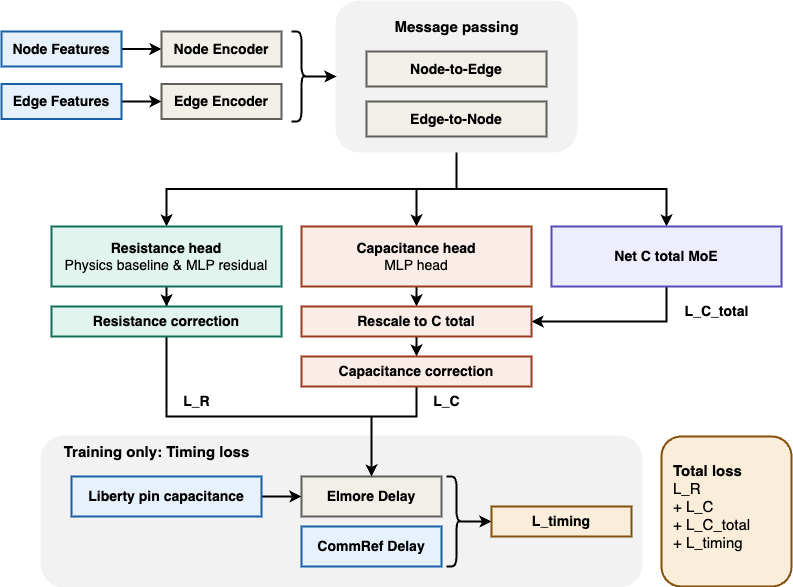

The diagram above was exported from draw.io. Its source (the exported page's mxGraphModel, read from the mxfile embedded in the PNG):
<mxGraphModel dx="1352" dy="630" grid="1" gridSize="10" guides="1" tooltips="1" connect="1" arrows="1" fold="1" page="1" pageScale="1" pageWidth="850" pageHeight="1100" math="0" shadow="0">
  <root>
    <mxCell id="0" />
    <mxCell id="1" parent="0" />
    <mxCell id="2" style="edgeStyle=orthogonalEdgeStyle;rounded=0;orthogonalLoop=1;jettySize=auto;html=1;exitX=0.5;exitY=1;exitDx=0;exitDy=0;strokeWidth=2;" edge="1" source="5" target="21" parent="1">
      <mxGeometry relative="1" as="geometry" />
    </mxCell>
    <mxCell id="3" style="edgeStyle=orthogonalEdgeStyle;rounded=0;orthogonalLoop=1;jettySize=auto;html=1;exitX=0.5;exitY=1;exitDx=0;exitDy=0;entryX=0.5;entryY=0;entryDx=0;entryDy=0;strokeWidth=2;" edge="1" source="5" target="19" parent="1">
      <mxGeometry relative="1" as="geometry" />
    </mxCell>
    <mxCell id="4" style="edgeStyle=orthogonalEdgeStyle;rounded=0;orthogonalLoop=1;jettySize=auto;html=1;exitX=0.5;exitY=1;exitDx=0;exitDy=0;strokeWidth=2;" edge="1" source="5" target="23" parent="1">
      <mxGeometry relative="1" as="geometry" />
    </mxCell>
    <mxCell id="5" value="" style="rounded=1;whiteSpace=wrap;html=1;strokeWidth=2;fillColor=#F2F2F2;strokeColor=#F2F2F2;" vertex="1" parent="1">
      <mxGeometry x="2465" y="370" width="240" height="150" as="geometry" />
    </mxCell>
    <mxCell id="6" style="edgeStyle=none;rounded=0;orthogonalLoop=1;jettySize=auto;html=1;entryX=0;entryY=0.5;entryDx=0;entryDy=0;strokeWidth=2;fontSize=14;endArrow=classic;endFill=1;" edge="1" source="7" target="10" parent="1">
      <mxGeometry relative="1" as="geometry" />
    </mxCell>
    <mxCell id="7" value="&lt;b&gt;&lt;font style=&quot;font-size: 14px;&quot;&gt;Node Features&lt;/font&gt;&lt;/b&gt;" style="rounded=0;whiteSpace=wrap;html=1;strokeWidth=2;fillColor=#E6F1FB;strokeColor=#185FA5;" vertex="1" parent="1">
      <mxGeometry x="2130" y="400" width="120" height="35" as="geometry" />
    </mxCell>
    <mxCell id="8" style="edgeStyle=none;rounded=0;orthogonalLoop=1;jettySize=auto;html=1;exitX=1;exitY=0.5;exitDx=0;exitDy=0;entryX=0;entryY=0.5;entryDx=0;entryDy=0;strokeWidth=2;fontSize=14;endArrow=classic;endFill=1;" edge="1" source="9" target="11" parent="1">
      <mxGeometry relative="1" as="geometry" />
    </mxCell>
    <mxCell id="9" value="&lt;b&gt;&lt;font style=&quot;font-size: 14px;&quot;&gt;Edge Features&lt;/font&gt;&lt;/b&gt;" style="rounded=0;whiteSpace=wrap;html=1;strokeWidth=2;fillColor=#E6F1FB;strokeColor=#185FA5;" vertex="1" parent="1">
      <mxGeometry x="2130" y="452.5" width="120" height="35" as="geometry" />
    </mxCell>
    <mxCell id="10" value="&lt;b&gt;Node Encoder&lt;/b&gt;" style="rounded=0;whiteSpace=wrap;html=1;strokeWidth=2;fontSize=14;fillColor=#F1EFE8;strokeColor=#5F5E5A;" vertex="1" parent="1">
      <mxGeometry x="2290" y="400" width="120" height="35" as="geometry" />
    </mxCell>
    <mxCell id="11" value="&lt;b&gt;Edge Encoder&lt;/b&gt;" style="rounded=0;whiteSpace=wrap;html=1;strokeWidth=2;fontSize=14;fillColor=#F1EFE8;strokeColor=#5F5E5A;" vertex="1" parent="1">
      <mxGeometry x="2290" y="452.5" width="120" height="35" as="geometry" />
    </mxCell>
    <mxCell id="12" value="&lt;b style=&quot;border-color: var(--border-color);&quot;&gt;Node-to-Edge&lt;/b&gt;" style="rounded=0;whiteSpace=wrap;html=1;strokeWidth=2;fontSize=14;fillColor=#F1EFE8;strokeColor=#5F5E5A;" vertex="1" parent="1">
      <mxGeometry x="2495" y="420" width="180" height="35" as="geometry" />
    </mxCell>
    <mxCell id="13" value="&lt;b style=&quot;border-color: var(--border-color);&quot;&gt;Edge-to-Node&lt;/b&gt;" style="rounded=0;whiteSpace=wrap;html=1;strokeWidth=2;fontSize=14;fillColor=#F1EFE8;strokeColor=#5F5E5A;" vertex="1" parent="1">
      <mxGeometry x="2495" y="470" width="180" height="35" as="geometry" />
    </mxCell>
    <mxCell id="14" value="&lt;b&gt;&lt;font style=&quot;font-size: 15px;&quot;&gt;Message passing&lt;/font&gt;&lt;/b&gt;" style="text;html=1;align=center;verticalAlign=middle;resizable=0;points=[];autosize=1;strokeColor=none;fillColor=none;" vertex="1" parent="1">
      <mxGeometry x="2510" y="380" width="150" height="30" as="geometry" />
    </mxCell>
    <mxCell id="15" style="edgeStyle=none;rounded=0;orthogonalLoop=1;jettySize=auto;html=1;exitX=0.1;exitY=0.5;exitDx=0;exitDy=0;exitPerimeter=0;strokeWidth=2;fontSize=14;endArrow=classic;endFill=1;entryX=0;entryY=0.5;entryDx=0;entryDy=0;" edge="1" source="16" target="5" parent="1">
      <mxGeometry relative="1" as="geometry">
        <mxPoint x="2470" y="445" as="targetPoint" />
      </mxGeometry>
    </mxCell>
    <mxCell id="16" value="" style="shape=curlyBracket;whiteSpace=wrap;html=1;rounded=1;flipH=1;labelPosition=right;verticalLabelPosition=middle;align=left;verticalAlign=middle;strokeColor=#000000;strokeWidth=2;fontSize=14;fillColor=#000000;" vertex="1" parent="1">
      <mxGeometry x="2420" y="400" width="20" height="90" as="geometry" />
    </mxCell>
    <mxCell id="17" value="" style="rounded=1;whiteSpace=wrap;html=1;strokeWidth=2;fillColor=#F2F2F2;strokeColor=#F2F2F2;" vertex="1" parent="1">
      <mxGeometry x="2170" y="805" width="600" height="150" as="geometry" />
    </mxCell>
    <mxCell id="18" style="edgeStyle=orthogonalEdgeStyle;rounded=0;orthogonalLoop=1;jettySize=auto;html=1;exitX=0.5;exitY=1;exitDx=0;exitDy=0;strokeWidth=2;" edge="1" source="19" target="38" parent="1">
      <mxGeometry relative="1" as="geometry" />
    </mxCell>
    <mxCell id="19" value="&lt;b&gt;Resistance head&lt;/b&gt;&lt;br&gt;Physics baseline &amp;amp; MLP residual" style="rounded=0;whiteSpace=wrap;html=1;strokeWidth=2;fontSize=14;fillColor=#E1F5EE;strokeColor=#0F6E56;" vertex="1" parent="1">
      <mxGeometry x="2180" y="595" width="230" height="60" as="geometry" />
    </mxCell>
    <mxCell id="20" style="edgeStyle=orthogonalEdgeStyle;rounded=0;orthogonalLoop=1;jettySize=auto;html=1;exitX=0.5;exitY=1;exitDx=0;exitDy=0;entryX=0.5;entryY=0;entryDx=0;entryDy=0;strokeWidth=2;" edge="1" source="21" target="40" parent="1">
      <mxGeometry relative="1" as="geometry" />
    </mxCell>
    <mxCell id="21" value="&lt;b&gt;Capacitance head&lt;/b&gt;&lt;br&gt;MLP head" style="rounded=0;whiteSpace=wrap;html=1;strokeWidth=2;fontSize=14;fillColor=#FAECE7;strokeColor=#993C1D;" vertex="1" parent="1">
      <mxGeometry x="2430" y="595" width="230" height="60" as="geometry" />
    </mxCell>
    <mxCell id="22" style="edgeStyle=orthogonalEdgeStyle;rounded=0;orthogonalLoop=1;jettySize=auto;html=1;exitX=0.5;exitY=1;exitDx=0;exitDy=0;entryX=1;entryY=0.5;entryDx=0;entryDy=0;strokeWidth=2;" edge="1" source="23" target="40" parent="1">
      <mxGeometry relative="1" as="geometry" />
    </mxCell>
    <mxCell id="23" value="&lt;b&gt;Net C total MoE&lt;/b&gt;" style="rounded=0;whiteSpace=wrap;html=1;strokeWidth=2;fontSize=14;fillColor=#EEEDFE;strokeColor=#534AB7;" vertex="1" parent="1">
      <mxGeometry x="2680" y="595" width="230" height="60" as="geometry" />
    </mxCell>
    <mxCell id="24" style="edgeStyle=none;rounded=0;orthogonalLoop=1;jettySize=auto;html=1;exitX=1;exitY=0.5;exitDx=0;exitDy=0;entryX=0;entryY=0.5;entryDx=0;entryDy=0;strokeWidth=2;fontSize=14;endArrow=classic;endFill=1;" edge="1" source="25" target="26" parent="1">
      <mxGeometry relative="1" as="geometry" />
    </mxCell>
    <mxCell id="25" value="&lt;b&gt;Liberty pin capacitance&lt;/b&gt;" style="rounded=0;whiteSpace=wrap;html=1;strokeWidth=2;fontSize=14;fillColor=#E6F1FB;strokeColor=#185FA5;" vertex="1" parent="1">
      <mxGeometry x="2200" y="845" width="190" height="40" as="geometry" />
    </mxCell>
    <mxCell id="26" value="&lt;b&gt;Elmore Delay&lt;/b&gt;" style="rounded=0;whiteSpace=wrap;html=1;strokeWidth=2;fontSize=14;fillColor=#F1EFE8;strokeColor=#5F5E5A;" vertex="1" parent="1">
      <mxGeometry x="2430" y="845" width="140" height="40" as="geometry" />
    </mxCell>
    <mxCell id="27" value="&lt;b&gt;CommRef Delay&lt;/b&gt;" style="rounded=0;whiteSpace=wrap;html=1;strokeWidth=2;fontSize=14;fillColor=#E6F1FB;strokeColor=#185FA5;" vertex="1" parent="1">
      <mxGeometry x="2430" y="895" width="140" height="40" as="geometry" />
    </mxCell>
    <mxCell id="28" style="edgeStyle=orthogonalEdgeStyle;rounded=0;orthogonalLoop=1;jettySize=auto;html=1;exitX=0.1;exitY=0.5;exitDx=0;exitDy=0;exitPerimeter=0;entryX=0;entryY=0.5;entryDx=0;entryDy=0;strokeWidth=2;fontSize=14;endArrow=classic;endFill=1;" edge="1" source="29" target="30" parent="1">
      <mxGeometry relative="1" as="geometry" />
    </mxCell>
    <mxCell id="29" value="" style="shape=curlyBracket;whiteSpace=wrap;html=1;rounded=1;flipH=1;labelPosition=right;verticalLabelPosition=middle;align=left;verticalAlign=middle;strokeColor=#000000;strokeWidth=2;fontSize=14;fillColor=#000000;" vertex="1" parent="1">
      <mxGeometry x="2575" y="845" width="20" height="90" as="geometry" />
    </mxCell>
    <mxCell id="30" value="&lt;b&gt;L_timing&lt;/b&gt;" style="rounded=0;whiteSpace=wrap;html=1;strokeWidth=2;fontSize=14;fillColor=#FAEEDA;strokeColor=#854F0B;" vertex="1" parent="1">
      <mxGeometry x="2620" y="875" width="140" height="30" as="geometry" />
    </mxCell>
    <mxCell id="31" value="&lt;b&gt;&lt;font style=&quot;font-size: 15px;&quot;&gt;Training only: Timing loss&lt;/font&gt;&lt;/b&gt;" style="text;html=1;align=center;verticalAlign=middle;resizable=0;points=[];autosize=1;strokeColor=none;fillColor=none;" vertex="1" parent="1">
      <mxGeometry x="2180" y="805" width="210" height="30" as="geometry" />
    </mxCell>
    <mxCell id="32" value="" style="rounded=1;whiteSpace=wrap;html=1;strokeColor=#854F0B;strokeWidth=2;fontSize=14;fillColor=#FAEEDA;" vertex="1" parent="1">
      <mxGeometry x="2790" y="805" width="130" height="150" as="geometry" />
    </mxCell>
    <mxCell id="33" value="&lt;span style=&quot;border-color: var(--border-color);&quot;&gt;&lt;font style=&quot;border-color: var(--border-color); font-size: 15px;&quot;&gt;&lt;b style=&quot;border-color: var(--border-color); font-size: 12px; text-align: center;&quot;&gt;&lt;font style=&quot;border-color: var(--border-color); font-size: 15px;&quot;&gt;Total loss&lt;br&gt;&lt;/font&gt;&lt;/b&gt;L_R&amp;nbsp;&lt;br&gt;+ L_C&lt;br&gt;+ L_C_total&lt;br&gt;&lt;div style=&quot;&quot;&gt;&lt;span style=&quot;background-color: initial; font-size: 12px; border-color: var(--border-color);&quot;&gt;&lt;font style=&quot;border-color: var(--border-color); font-size: 15px;&quot;&gt;+ L_timing&lt;/font&gt;&lt;/span&gt;&lt;/div&gt;&lt;/font&gt;&lt;/span&gt;" style="text;html=1;align=left;verticalAlign=middle;resizable=0;points=[];autosize=1;strokeColor=none;fillColor=none;" vertex="1" parent="1">
      <mxGeometry x="2800" y="825" width="100" height="100" as="geometry" />
    </mxCell>
    <mxCell id="34" value="&lt;b&gt;L_R&lt;/b&gt;" style="text;html=1;align=center;verticalAlign=middle;resizable=0;points=[];autosize=1;strokeColor=none;fillColor=none;fontSize=14;" vertex="1" parent="1">
      <mxGeometry x="2300" y="755" width="50" height="30" as="geometry" />
    </mxCell>
    <mxCell id="35" value="&lt;b&gt;L_C&lt;/b&gt;" style="text;html=1;align=center;verticalAlign=middle;resizable=0;points=[];autosize=1;strokeColor=none;fillColor=none;fontSize=14;" vertex="1" parent="1">
      <mxGeometry x="2550" y="755" width="50" height="30" as="geometry" />
    </mxCell>
    <mxCell id="36" value="&lt;b&gt;L_C_total&lt;/b&gt;" style="text;html=1;align=center;verticalAlign=middle;resizable=0;points=[];autosize=1;strokeColor=none;fillColor=none;fontSize=14;" vertex="1" parent="1">
      <mxGeometry x="2800" y="665" width="90" height="30" as="geometry" />
    </mxCell>
    <mxCell id="37" style="edgeStyle=orthogonalEdgeStyle;rounded=0;orthogonalLoop=1;jettySize=auto;html=1;exitX=0.5;exitY=1;exitDx=0;exitDy=0;entryX=0.5;entryY=0;entryDx=0;entryDy=0;strokeWidth=2;" edge="1" source="38" target="26" parent="1">
      <mxGeometry relative="1" as="geometry">
        <Array as="points">
          <mxPoint x="2295" y="785" />
          <mxPoint x="2500" y="785" />
        </Array>
      </mxGeometry>
    </mxCell>
    <mxCell id="38" value="&lt;b&gt;Resistance correction&lt;/b&gt;" style="rounded=0;whiteSpace=wrap;html=1;strokeWidth=2;fontSize=14;fillColor=#E1F5EE;strokeColor=#0F6E56;" vertex="1" parent="1">
      <mxGeometry x="2180" y="675" width="230" height="30" as="geometry" />
    </mxCell>
    <mxCell id="39" style="edgeStyle=orthogonalEdgeStyle;rounded=0;orthogonalLoop=1;jettySize=auto;html=1;exitX=0.5;exitY=1;exitDx=0;exitDy=0;entryX=0.5;entryY=0;entryDx=0;entryDy=0;strokeWidth=2;" edge="1" source="40" target="42" parent="1">
      <mxGeometry relative="1" as="geometry" />
    </mxCell>
    <mxCell id="40" value="&lt;b&gt;Rescale to C total&lt;/b&gt;" style="rounded=0;whiteSpace=wrap;html=1;strokeWidth=2;fontSize=14;fillColor=#FAECE7;strokeColor=#993C1D;" vertex="1" parent="1">
      <mxGeometry x="2430" y="675" width="230" height="30" as="geometry" />
    </mxCell>
    <mxCell id="41" style="edgeStyle=orthogonalEdgeStyle;rounded=0;orthogonalLoop=1;jettySize=auto;html=1;exitX=0.5;exitY=1;exitDx=0;exitDy=0;entryX=0.5;entryY=0;entryDx=0;entryDy=0;strokeWidth=2;" edge="1" source="42" target="26" parent="1">
      <mxGeometry relative="1" as="geometry">
        <Array as="points">
          <mxPoint x="2545" y="785" />
          <mxPoint x="2500" y="785" />
        </Array>
      </mxGeometry>
    </mxCell>
    <mxCell id="42" value="&lt;b&gt;Capacitance correction&lt;/b&gt;" style="rounded=0;whiteSpace=wrap;html=1;strokeWidth=2;fontSize=14;fillColor=#FAECE7;strokeColor=#993C1D;" vertex="1" parent="1">
      <mxGeometry x="2430" y="725" width="230" height="30" as="geometry" />
    </mxCell>
  </root>
</mxGraphModel>